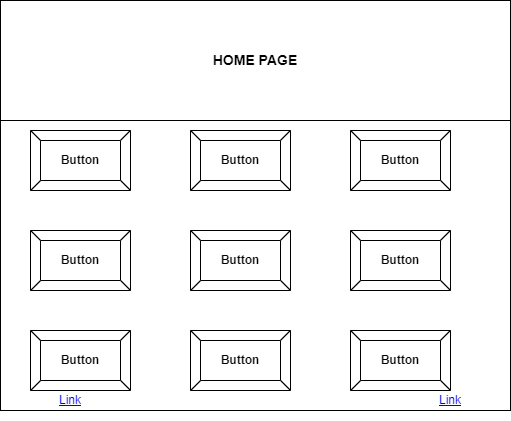

The diagram above was exported from draw.io. Its source (the exported page's mxGraphModel, read from the mxfile embedded in the PNG):
<mxGraphModel dx="714" dy="614" grid="1" gridSize="10" guides="1" tooltips="1" connect="1" arrows="1" fold="1" page="1" pageScale="1" pageWidth="827" pageHeight="1169" math="0" shadow="0">
  <root>
    <mxCell id="0" />
    <mxCell id="1" parent="0" />
    <mxCell id="aYLAlxSyb65NmCtSOjkI-1" value="" style="rounded=0;whiteSpace=wrap;html=1;movable=0;resizable=0;rotatable=0;deletable=0;editable=0;locked=1;connectable=0;" vertex="1" parent="1">
      <mxGeometry x="70" y="170" width="510" height="400" as="geometry" />
    </mxCell>
    <mxCell id="aYLAlxSyb65NmCtSOjkI-2" value="&lt;font style=&quot;font-size: 14px;&quot;&gt;&lt;b&gt;HOME PAGE&lt;/b&gt;&lt;/font&gt;" style="rounded=0;whiteSpace=wrap;html=1;" vertex="1" parent="1">
      <mxGeometry x="70" y="160" width="510" height="120" as="geometry" />
    </mxCell>
    <mxCell id="aYLAlxSyb65NmCtSOjkI-49" value="&lt;b&gt;Button&lt;/b&gt;" style="labelPosition=center;verticalLabelPosition=middle;align=center;html=1;shape=mxgraph.basic.button;dx=10;whiteSpace=wrap;" vertex="1" parent="1">
      <mxGeometry x="100" y="290" width="100" height="60" as="geometry" />
    </mxCell>
    <mxCell id="aYLAlxSyb65NmCtSOjkI-50" value="&lt;b&gt;Button&lt;/b&gt;" style="labelPosition=center;verticalLabelPosition=middle;align=center;html=1;shape=mxgraph.basic.button;dx=10;whiteSpace=wrap;" vertex="1" parent="1">
      <mxGeometry x="100" y="390" width="100" height="60" as="geometry" />
    </mxCell>
    <mxCell id="aYLAlxSyb65NmCtSOjkI-51" value="&lt;b&gt;Button&lt;/b&gt;" style="labelPosition=center;verticalLabelPosition=middle;align=center;html=1;shape=mxgraph.basic.button;dx=10;whiteSpace=wrap;" vertex="1" parent="1">
      <mxGeometry x="100" y="490" width="100" height="60" as="geometry" />
    </mxCell>
    <mxCell id="aYLAlxSyb65NmCtSOjkI-53" value="&lt;b&gt;Button&lt;/b&gt;" style="labelPosition=center;verticalLabelPosition=middle;align=center;html=1;shape=mxgraph.basic.button;dx=10;whiteSpace=wrap;" vertex="1" parent="1">
      <mxGeometry x="260" y="290" width="100" height="60" as="geometry" />
    </mxCell>
    <mxCell id="aYLAlxSyb65NmCtSOjkI-54" value="&lt;b&gt;Button&lt;/b&gt;" style="labelPosition=center;verticalLabelPosition=middle;align=center;html=1;shape=mxgraph.basic.button;dx=10;whiteSpace=wrap;" vertex="1" parent="1">
      <mxGeometry x="260" y="390" width="100" height="60" as="geometry" />
    </mxCell>
    <mxCell id="aYLAlxSyb65NmCtSOjkI-55" value="&lt;b&gt;Button&lt;/b&gt;" style="labelPosition=center;verticalLabelPosition=middle;align=center;html=1;shape=mxgraph.basic.button;dx=10;whiteSpace=wrap;" vertex="1" parent="1">
      <mxGeometry x="260" y="490" width="100" height="60" as="geometry" />
    </mxCell>
    <mxCell id="aYLAlxSyb65NmCtSOjkI-56" value="&lt;b&gt;Button&lt;/b&gt;" style="labelPosition=center;verticalLabelPosition=middle;align=center;html=1;shape=mxgraph.basic.button;dx=10;whiteSpace=wrap;" vertex="1" parent="1">
      <mxGeometry x="420" y="290" width="100" height="60" as="geometry" />
    </mxCell>
    <mxCell id="aYLAlxSyb65NmCtSOjkI-57" value="&lt;b&gt;Button&lt;/b&gt;" style="labelPosition=center;verticalLabelPosition=middle;align=center;html=1;shape=mxgraph.basic.button;dx=10;whiteSpace=wrap;" vertex="1" parent="1">
      <mxGeometry x="420" y="390" width="100" height="60" as="geometry" />
    </mxCell>
    <mxCell id="aYLAlxSyb65NmCtSOjkI-58" value="&lt;b&gt;Button&lt;/b&gt;" style="labelPosition=center;verticalLabelPosition=middle;align=center;html=1;shape=mxgraph.basic.button;dx=10;whiteSpace=wrap;" vertex="1" parent="1">
      <mxGeometry x="420" y="490" width="100" height="60" as="geometry" />
    </mxCell>
    <UserObject label="Link" link="https://www.draw.io" id="aYLAlxSyb65NmCtSOjkI-59">
      <mxCell style="text;html=1;strokeColor=none;fillColor=none;whiteSpace=wrap;align=center;verticalAlign=middle;fontColor=#0000EE;fontStyle=4;" vertex="1" parent="1">
        <mxGeometry x="110" y="540" width="60" height="40" as="geometry" />
      </mxCell>
    </UserObject>
    <UserObject label="Link" link="https://www.draw.io" id="aYLAlxSyb65NmCtSOjkI-61">
      <mxCell style="text;html=1;strokeColor=none;fillColor=none;whiteSpace=wrap;align=center;verticalAlign=middle;fontColor=#0000EE;fontStyle=4;" vertex="1" parent="1">
        <mxGeometry x="490" y="540" width="60" height="40" as="geometry" />
      </mxCell>
    </UserObject>
  </root>
</mxGraphModel>